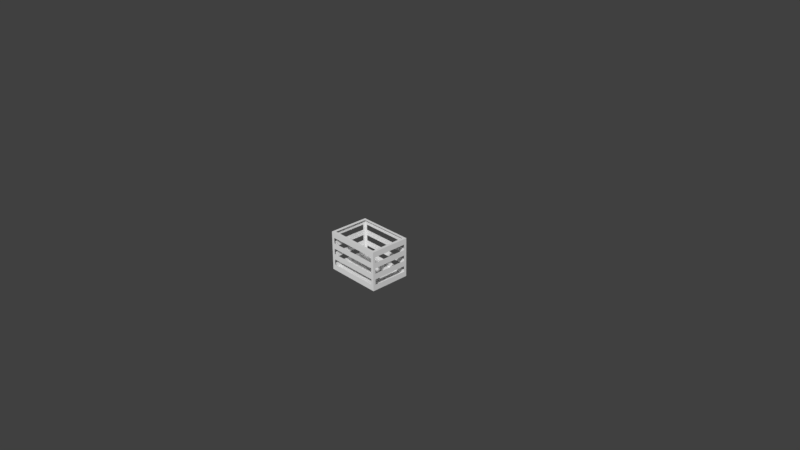 # Source: WoodenCrate.blend  (saved by Blender 2.79.0; exported with 4.5.12 LTS)
import bpy
from mathutils import Matrix  # noqa: F401  (used for matrix-valued properties, if any)

bpy.ops.wm.read_factory_settings(use_empty=True)
scene = bpy.context.scene
scene.name = 'Scene'

# ---- collections
col_collection_1 = bpy.data.collections.new('Collection 1'); scene.collection.children.link(col_collection_1)

# ---- world
world_world = bpy.data.worlds.new('World'); scene.world = world_world
world_world.color = (0.05088, 0.05088, 0.05088)
world_world.use_sun_shadow = False
world_world.sun_shadow_jitter_overblur = 0.0
world_world.cycles.sampling_method = 'MANUAL'

# ---- cameras
cam_camera = bpy.data.cameras.new('Camera')
cam_camera.clip_end = 100.0
cam_camera.lens = 35.0
cam_camera.sensor_width = 32.0
cam_camera.sensor_height = 18.0
cam_camera.ortho_scale = 7.314
cam_camera.dof.focus_distance = 0.0
cam_camera.dof.aperture_fstop = 128.0
cam_camera_001 = bpy.data.cameras.new('Camera.001')
cam_camera_001.clip_end = 100.0
cam_camera_001.lens = 35.0
cam_camera_001.sensor_width = 32.0
cam_camera_001.sensor_height = 18.0
cam_camera_001.ortho_scale = 7.314
cam_camera_001.dof.focus_distance = 0.0
cam_camera_001.dof.aperture_fstop = 128.0

# ---- meshes
me_cube_001 = bpy.data.meshes.new('Cube.001')
me_cube_001.from_pydata([(-1.0, -1.0, -1.0), (-1.0, -1.0, 1.0), (-1.0, 1.0, -1.0), (-1.0, 1.0, 1.0), (1.0, -1.0, -1.0), (1.0, -1.0, 1.0), (1.0, 1.0, -1.0), (1.0, 1.0, 1.0), (-1.0, -1.0, -0.7143), (-1.0, -1.0, -0.4286), (-1.0, -1.0, -0.1429), (-1.0, -1.0, 0.1429), (-1.0, -1.0, 0.4286), (-1.0, -1.0, 0.7143), (-1.0, 1.0, 0.7143), (-1.0, 1.0, 0.4286), (-1.0, 1.0, 0.1429), (-1.0, 1.0, -0.1429), (-1.0, 1.0, -0.4286), (-1.0, 1.0, -0.7143), (1.0, 1.0, 0.7143), (1.0, 1.0, 0.4286), (1.0, 1.0, 0.1429), (1.0, 1.0, -0.1429), (1.0, 1.0, -0.4286), (1.0, 1.0, -0.7143), (1.0, -1.0, 0.7143), (1.0, -1.0, 0.4286), (1.0, -1.0, 0.1429), (1.0, -1.0, -0.1429), (1.0, -1.0, -0.4286), (1.0, -1.0, -0.7143), (0.9028, 1.0, -1.0), (-0.9028, 1.0, -1.0), (-0.9028, 1.0, 1.0), (0.9028, 1.0, 1.0), (-0.9028, -1.0, -1.0), (0.9028, -1.0, -1.0), (0.9028, -1.0, 1.0), (-0.9028, -1.0, 1.0), (0.9028, -1.0, -0.7143), (-0.9028, -1.0, -0.7143), (0.9028, -1.0, -0.4286), (-0.9028, -1.0, -0.4286), (0.9028, -1.0, -0.1429), (-0.9028, -1.0, -0.1429), (0.9028, -1.0, 0.1429), (-0.9028, -1.0, 0.1429), (0.9028, -1.0, 0.4286), (-0.9028, -1.0, 0.4286), (0.9028, -1.0, 0.7143), (-0.9028, -1.0, 0.7143), (-0.9028, 1.0, -0.7143), (0.9028, 1.0, -0.7143), (-0.9028, 1.0, -0.4286), (0.9028, 1.0, -0.4286), (-0.9028, 1.0, -0.1429), (0.9028, 1.0, -0.1429), (-0.9028, 1.0, 0.1429), (0.9028, 1.0, 0.1429), (-0.9028, 1.0, 0.4286), (0.9028, 1.0, 0.4286), (-0.9028, 1.0, 0.7143), (0.9028, 1.0, 0.7143), (-1.0, 0.8746, -1.0), (-1.0, -0.8746, -1.0), (-1.0, -0.8746, 1.0), (-1.0, 0.8746, 1.0), (1.0, -0.8746, -1.0), (1.0, 0.8746, -1.0), (1.0, 0.8746, 1.0), (1.0, -0.8746, 1.0), (1.0, 0.8746, -0.7143), (1.0, -0.8746, -0.7143), (1.0, 0.8746, -0.4286), (1.0, -0.8746, -0.4286), (1.0, 0.8746, -0.1429), (1.0, -0.8746, -0.1429), (1.0, 0.8746, 0.1429), (1.0, -0.8746, 0.1429), (1.0, 0.8746, 0.4286), (1.0, -0.8746, 0.4286), (1.0, 0.8746, 0.7143), (1.0, -0.8746, 0.7143), (-1.0, -0.8746, -0.7143), (-1.0, 0.8746, -0.7143), (-1.0, -0.8746, -0.4286), (-1.0, 0.8746, -0.4286), (-1.0, -0.8746, -0.1429), (-1.0, 0.8746, -0.1429), (-1.0, -0.8746, 0.1429), (-1.0, 0.8746, 0.1429), (-1.0, -0.8746, 0.4286), (-1.0, 0.8746, 0.4286), (-1.0, -0.8746, 0.7143), (-1.0, 0.8746, 0.7143), (0.9028, 0.8746, 1.0), (0.9028, -0.8746, 1.0), (-0.9028, 0.8746, 1.0), (-0.9028, -0.8746, 1.0), (-0.9028, 0.8746, -1.0), (-0.9028, -0.8746, -1.0), (0.9028, 0.8746, -1.0), (0.9028, -0.8746, -1.0), (-0.9942, -0.9942, -0.9942), (-0.9942, -0.9942, 0.9942), (-0.9942, 0.9942, -0.9942), (-0.9942, 0.9942, 0.9942), (0.9942, -0.9942, -0.9942), (0.9942, -0.9942, 0.9942), (0.9942, 0.9942, -0.9942), (0.9942, 0.9942, 0.9942), (-0.9929, -0.9929, -0.7143), (-0.9929, -0.9929, -0.4286), (-0.9929, -0.9929, -0.1429), (-0.9929, -0.9929, 0.1429), (-0.9929, -0.9929, 0.4286), (-0.9929, -0.9929, 0.7143), (-0.9929, 0.9929, 0.7143), (-0.9929, 0.9929, 0.4286), (-0.9929, 0.9929, 0.1429), (-0.9929, 0.9929, -0.1429), (-0.9929, 0.9929, -0.4286), (-0.9929, 0.9929, -0.7143), (0.9929, 0.9929, 0.7143), (0.9929, 0.9929, 0.4286), (0.9929, 0.9929, 0.1429), (0.9929, 0.9929, -0.1429), (0.9929, 0.9929, -0.4286), (0.9929, 0.9929, -0.7143), (0.9929, -0.9929, 0.7143), (0.9929, -0.9929, 0.4286), (0.9929, -0.9929, 0.1429), (0.9929, -0.9929, -0.1429), (0.9929, -0.9929, -0.4286), (0.9929, -0.9929, -0.7143), (0.9028, 0.9929, -0.9929), (-0.9028, 0.9929, -0.9929), (-0.9028, 0.9929, 0.9929), (0.9028, 0.9929, 0.9929), (-0.9028, -0.9929, -0.9929), (0.9028, -0.9929, -0.9929), (0.9028, -0.9929, 0.9929), (-0.9028, -0.9929, 0.9929), (0.9028, -0.99, -0.7143), (-0.9028, -0.99, -0.7143), (0.9028, -0.99, -0.4286), (-0.9028, -0.99, -0.4286), (0.9028, -0.99, -0.1429), (-0.9028, -0.99, -0.1429), (0.9028, -0.99, 0.1429), (-0.9028, -0.99, 0.1429), (0.9028, -0.99, 0.4286), (-0.9028, -0.99, 0.4286), (0.9028, -0.99, 0.7143), (-0.9028, -0.99, 0.7143), (-0.9028, 0.99, -0.7143), (0.9028, 0.99, -0.7143), (-0.9028, 0.99, -0.4286), (0.9028, 0.99, -0.4286), (-0.9028, 0.99, -0.1429), (0.9028, 0.99, -0.1429), (-0.9028, 0.99, 0.1429), (0.9028, 0.99, 0.1429), (-0.9028, 0.99, 0.4286), (0.9028, 0.99, 0.4286), (-0.9028, 0.99, 0.7143), (0.9028, 0.99, 0.7143), (-0.9929, 0.8746, -0.9929), (-0.9929, -0.8746, -0.9929), (-0.9929, -0.8746, 0.9929), (-0.9929, 0.8746, 0.9929), (0.9929, -0.8746, -0.9929), (0.9929, 0.8746, -0.9929), (0.9929, 0.8746, 0.9929), (0.9929, -0.8746, 0.9929), (0.99, 0.8746, -0.7143), (0.99, -0.8746, -0.7143), (0.99, 0.8746, -0.4286), (0.99, -0.8746, -0.4286), (0.99, 0.8746, -0.1429), (0.99, -0.8746, -0.1429), (0.99, 0.8746, 0.1429), (0.99, -0.8746, 0.1429), (0.99, 0.8746, 0.4286), (0.99, -0.8746, 0.4286), (0.99, 0.8746, 0.7143), (0.99, -0.8746, 0.7143), (-0.99, -0.8746, -0.7143), (-0.99, 0.8746, -0.7143), (-0.99, -0.8746, -0.4286), (-0.99, 0.8746, -0.4286), (-0.99, -0.8746, -0.1429), (-0.99, 0.8746, -0.1429), (-0.99, -0.8746, 0.1429), (-0.99, 0.8746, 0.1429), (-0.99, -0.8746, 0.4286), (-0.99, 0.8746, 0.4286), (-0.99, -0.8746, 0.7143), (-0.99, 0.8746, 0.7143), (0.9028, 0.8746, 0.99), (0.9028, -0.8746, 0.99), (-0.9028, 0.8746, 0.99), (-0.9028, -0.8746, 0.99), (-0.9028, 0.8746, -0.99), (-0.9028, -0.8746, -0.99), (0.9028, 0.8746, -0.99), (0.9028, -0.8746, -0.99)], [], [(95, 67, 3, 14), (63, 35, 7, 20), (83, 71, 5, 26), (51, 39, 1, 13), (103, 68, 4, 37), (99, 66, 1, 39), (36, 41, 8, 0), (41, 43, 9, 8), (43, 45, 10, 9), (45, 47, 11, 10), (47, 49, 12, 11), (49, 51, 13, 12), (68, 73, 31, 4), (73, 75, 30, 31), (75, 77, 29, 30), (77, 79, 28, 29), (79, 81, 27, 28), (81, 83, 26, 27), (32, 53, 25, 6), (53, 55, 24, 25), (55, 57, 23, 24), (57, 59, 22, 23), (59, 61, 21, 22), (61, 63, 20, 21), (64, 85, 19, 2), (85, 87, 18, 19), (87, 89, 17, 18), (89, 91, 16, 17), (91, 93, 15, 16), (93, 95, 14, 15), (15, 14, 62, 60), (16, 15, 60, 58), (58, 60, 61, 59), (17, 16, 58, 56), (18, 17, 56, 54), (54, 56, 57, 55), (19, 18, 54, 52), (2, 19, 52, 33), (33, 52, 53, 32), (27, 26, 50, 48), (28, 27, 48, 46), (46, 48, 49, 47), (29, 28, 46, 44), (30, 29, 44, 42), (42, 44, 45, 43), (31, 30, 42, 40), (4, 31, 40, 37), (37, 40, 41, 36), (71, 97, 38, 5), (97, 99, 39, 38), (65, 101, 36, 0), (101, 103, 37, 36), (26, 5, 38, 50), (50, 38, 39, 51), (14, 3, 34, 62), (62, 34, 35, 63), (33, 32, 102, 100), (100, 102, 103, 101), (2, 33, 100, 64), (64, 100, 101, 65), (35, 34, 98, 96), (7, 35, 96, 70), (70, 96, 97, 71), (12, 13, 94, 92), (11, 12, 92, 90), (90, 92, 93, 91), (10, 11, 90, 88), (9, 10, 88, 86), (86, 88, 89, 87), (8, 9, 86, 84), (0, 8, 84, 65), (65, 84, 85, 64), (21, 20, 82, 80), (22, 21, 80, 78), (78, 80, 81, 79), (23, 22, 78, 76), (24, 23, 76, 74), (74, 76, 77, 75), (25, 24, 74, 72), (6, 25, 72, 69), (69, 72, 73, 68), (34, 3, 67, 98), (98, 67, 66, 99), (32, 6, 69, 102), (102, 69, 68, 103), (20, 7, 70, 82), (82, 70, 71, 83), (13, 1, 66, 94), (94, 66, 67, 95), (199, 118, 107, 171), (167, 124, 111, 139), (187, 130, 109, 175), (155, 117, 105, 143), (207, 141, 108, 172), (203, 143, 105, 170), (140, 104, 112, 145), (145, 112, 113, 147), (147, 113, 114, 149), (149, 114, 115, 151), (151, 115, 116, 153), (153, 116, 117, 155), (172, 108, 135, 177), (177, 135, 134, 179), (179, 134, 133, 181), (181, 133, 132, 183), (183, 132, 131, 185), (185, 131, 130, 187), (136, 110, 129, 157), (157, 129, 128, 159), (159, 128, 127, 161), (161, 127, 126, 163), (163, 126, 125, 165), (165, 125, 124, 167), (168, 106, 123, 189), (189, 123, 122, 191), (191, 122, 121, 193), (193, 121, 120, 195), (195, 120, 119, 197), (197, 119, 118, 199), (119, 164, 166, 118), (120, 162, 164, 119), (162, 163, 165, 164), (121, 160, 162, 120), (122, 158, 160, 121), (158, 159, 161, 160), (123, 156, 158, 122), (106, 137, 156, 123), (137, 136, 157, 156), (131, 152, 154, 130), (132, 150, 152, 131), (150, 151, 153, 152), (133, 148, 150, 132), (134, 146, 148, 133), (146, 147, 149, 148), (135, 144, 146, 134), (108, 141, 144, 135), (141, 140, 145, 144), (175, 109, 142, 201), (201, 142, 143, 203), (169, 104, 140, 205), (205, 140, 141, 207), (130, 154, 142, 109), (154, 155, 143, 142), (118, 166, 138, 107), (166, 167, 139, 138), (137, 204, 206, 136), (204, 205, 207, 206), (106, 168, 204, 137), (168, 169, 205, 204), (139, 200, 202, 138), (111, 174, 200, 139), (174, 175, 201, 200), (116, 196, 198, 117), (115, 194, 196, 116), (194, 195, 197, 196), (114, 192, 194, 115), (113, 190, 192, 114), (190, 191, 193, 192), (112, 188, 190, 113), (104, 169, 188, 112), (169, 168, 189, 188), (125, 184, 186, 124), (126, 182, 184, 125), (182, 183, 185, 184), (127, 180, 182, 126), (128, 178, 180, 127), (178, 179, 181, 180), (129, 176, 178, 128), (110, 173, 176, 129), (173, 172, 177, 176), (138, 202, 171, 107), (202, 203, 170, 171), (136, 206, 173, 110), (206, 207, 172, 173), (124, 186, 174, 111), (186, 187, 175, 174), (117, 198, 170, 105), (198, 199, 171, 170), (41, 40, 144, 145), (42, 43, 147, 146), (45, 44, 148, 149), (46, 47, 151, 150), (49, 48, 152, 153), (50, 51, 155, 154), (53, 52, 156, 157), (54, 55, 159, 158), (57, 56, 160, 161), (58, 59, 163, 162), (61, 60, 164, 165), (62, 63, 167, 166), (60, 62, 166, 164), (63, 61, 165, 167), (56, 58, 162, 160), (59, 57, 161, 163), (52, 54, 158, 156), (55, 53, 157, 159), (48, 50, 154, 152), (51, 49, 153, 155), (44, 46, 150, 148), (47, 45, 149, 151), (40, 42, 146, 144), (43, 41, 145, 147), (73, 72, 176, 177), (74, 75, 179, 178), (77, 76, 180, 181), (78, 79, 183, 182), (81, 80, 184, 185), (82, 83, 187, 186), (85, 84, 188, 189), (86, 87, 191, 190), (89, 88, 192, 193), (90, 91, 195, 194), (93, 92, 196, 197), (94, 95, 199, 198), (97, 96, 200, 201), (98, 99, 203, 202), (96, 98, 202, 200), (99, 97, 201, 203), (92, 94, 198, 196), (95, 93, 197, 199), (88, 90, 194, 192), (91, 89, 193, 195), (84, 86, 190, 188), (87, 85, 189, 191), (80, 82, 186, 184), (83, 81, 185, 187), (76, 78, 182, 180), (79, 77, 181, 183), (72, 74, 178, 176), (75, 73, 177, 179)])
me_cube_001.use_remesh_preserve_volume = False
me_cube_001.use_remesh_preserve_attributes = False
me_cube_001.use_mirror_vertex_groups = False
me_cube_001.update()

# ---- objects
ob_camera = bpy.data.objects.new('Camera', cam_camera)
ob_camera_001 = bpy.data.objects.new('Camera.001', cam_camera_001)
ob_cube_001 = bpy.data.objects.new('Cube.001', me_cube_001)

# ---- transforms, parenting, visibility, modifiers, constraints
ob_camera.location = (7.481, -6.508, 5.344)
ob_camera.rotation_euler = (1.109, 0.0, 0.8149)
ob_camera.lock_rotations_4d = False
ob_camera.empty_display_type = 'ARROWS'
ob_camera.color = (0.0, 0.0, 0.0, 0.0)
ob_camera.display_type = 'WIRE'
ob_camera.lineart.crease_threshold = 0.0
ob_camera_001.location = (7.481, -6.508, 5.344)
ob_camera_001.rotation_euler = (1.109, 0.0, 0.8149)
ob_camera_001.lock_rotations_4d = False
ob_camera_001.empty_display_type = 'ARROWS'
ob_camera_001.color = (0.0, 0.0, 0.0, 0.0)
ob_camera_001.display_type = 'WIRE'
ob_camera_001.lineart.crease_threshold = 0.0
ob_cube_001.location = (0.0, 0.0, 0.0)
ob_cube_001.scale = (0.3942, 0.2819, 0.2738)
ob_cube_001.lineart.crease_threshold = 0.0

# ---- collection membership
col_collection_1.objects.link(ob_camera)
col_collection_1.objects.link(ob_camera_001)
col_collection_1.objects.link(ob_cube_001)

# ---- scene / render settings (as saved in the file)
scene.camera = ob_camera
scene.frame_start = 1; scene.frame_end = 250; scene.frame_set(1)
scene.render.engine = 'BLENDER_EEVEE_NEXT'
scene.render.resolution_percentage = 50
scene.render.dither_intensity = 0.0
scene.cycles.use_denoising = False
scene.cycles.samples = 128
scene.cycles.sampling_pattern = 'TABULATED_SOBOL'
scene.cycles.use_adaptive_sampling = False
scene.cycles.use_light_tree = False
scene.cycles.blur_glossy = 0.0
scene.cycles.sample_clamp_indirect = 0.0
scene.view_settings.view_transform = 'Standard'
bpy.context.view_layer.update()

# ---- added for rendering (the .blend has no usable light): sun
light_auto_sun = bpy.data.lights.new('AutoSun', 'SUN')
light_auto_sun.energy = 3.0
light_auto_sun.angle = 0.0523599
ob_auto_sun = bpy.data.objects.new('AutoSun', light_auto_sun)
scene.collection.objects.link(ob_auto_sun)
ob_auto_sun.rotation_euler = (0.872665, 0.174533, 0.523599)
bpy.context.view_layer.update()
